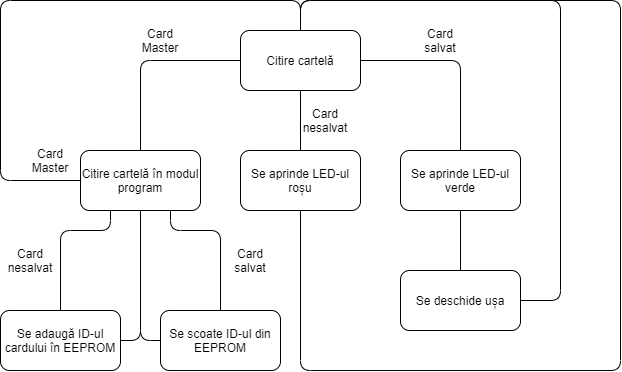

The diagram above was exported from draw.io. Its source (the exported page's mxGraphModel, read from the mxfile embedded in the PNG):
<mxGraphModel dx="1422" dy="702" grid="1" gridSize="10" guides="1" tooltips="1" connect="1" arrows="1" fold="1" page="1" pageScale="1" pageWidth="850" pageHeight="1100" math="0" shadow="0">
  <root>
    <mxCell id="0" />
    <mxCell id="1" parent="0" />
    <mxCell id="ng4uzhHWFwWXLZJBwuhF-1" value="Citire cartelă" style="rounded=1;whiteSpace=wrap;html=1;" vertex="1" parent="1">
      <mxGeometry x="360" y="80" width="120" height="60" as="geometry" />
    </mxCell>
    <mxCell id="ng4uzhHWFwWXLZJBwuhF-2" value="Citire cartelă în modul program" style="rounded=1;whiteSpace=wrap;html=1;" vertex="1" parent="1">
      <mxGeometry x="200" y="200" width="120" height="60" as="geometry" />
    </mxCell>
    <mxCell id="ng4uzhHWFwWXLZJBwuhF-3" value="" style="endArrow=none;html=1;exitX=0.5;exitY=0;exitDx=0;exitDy=0;entryX=0;entryY=0.5;entryDx=0;entryDy=0;" edge="1" parent="1" source="ng4uzhHWFwWXLZJBwuhF-2" target="ng4uzhHWFwWXLZJBwuhF-1">
      <mxGeometry width="50" height="50" relative="1" as="geometry">
        <mxPoint x="400" y="420" as="sourcePoint" />
        <mxPoint x="450" y="370" as="targetPoint" />
        <Array as="points">
          <mxPoint x="260" y="110" />
        </Array>
      </mxGeometry>
    </mxCell>
    <mxCell id="ng4uzhHWFwWXLZJBwuhF-4" value="Card Master" style="text;html=1;strokeColor=none;fillColor=none;align=center;verticalAlign=middle;whiteSpace=wrap;rounded=0;" vertex="1" parent="1">
      <mxGeometry x="260" y="80" width="40" height="20" as="geometry" />
    </mxCell>
    <mxCell id="ng4uzhHWFwWXLZJBwuhF-5" value="Se aprinde LED-ul roșu" style="rounded=1;whiteSpace=wrap;html=1;" vertex="1" parent="1">
      <mxGeometry x="360" y="200" width="120" height="60" as="geometry" />
    </mxCell>
    <mxCell id="ng4uzhHWFwWXLZJBwuhF-6" value="Se aprinde LED-ul verde" style="rounded=1;whiteSpace=wrap;html=1;" vertex="1" parent="1">
      <mxGeometry x="520" y="200" width="120" height="60" as="geometry" />
    </mxCell>
    <mxCell id="ng4uzhHWFwWXLZJBwuhF-7" value="" style="endArrow=none;html=1;entryX=0.5;entryY=1;entryDx=0;entryDy=0;exitX=0.5;exitY=0;exitDx=0;exitDy=0;" edge="1" parent="1" source="ng4uzhHWFwWXLZJBwuhF-5" target="ng4uzhHWFwWXLZJBwuhF-1">
      <mxGeometry width="50" height="50" relative="1" as="geometry">
        <mxPoint x="400" y="410" as="sourcePoint" />
        <mxPoint x="450" y="360" as="targetPoint" />
      </mxGeometry>
    </mxCell>
    <mxCell id="ng4uzhHWFwWXLZJBwuhF-8" value="Card nesalvat" style="text;html=1;strokeColor=none;fillColor=none;align=center;verticalAlign=middle;whiteSpace=wrap;rounded=0;" vertex="1" parent="1">
      <mxGeometry x="425" y="160" width="40" height="20" as="geometry" />
    </mxCell>
    <mxCell id="ng4uzhHWFwWXLZJBwuhF-9" value="" style="endArrow=none;html=1;entryX=1;entryY=0.5;entryDx=0;entryDy=0;exitX=0.5;exitY=0;exitDx=0;exitDy=0;" edge="1" parent="1" source="ng4uzhHWFwWXLZJBwuhF-6" target="ng4uzhHWFwWXLZJBwuhF-1">
      <mxGeometry width="50" height="50" relative="1" as="geometry">
        <mxPoint x="400" y="390" as="sourcePoint" />
        <mxPoint x="450" y="340" as="targetPoint" />
        <Array as="points">
          <mxPoint x="580" y="110" />
        </Array>
      </mxGeometry>
    </mxCell>
    <mxCell id="ng4uzhHWFwWXLZJBwuhF-10" value="Se deschide ușa" style="rounded=1;whiteSpace=wrap;html=1;" vertex="1" parent="1">
      <mxGeometry x="520" y="320" width="120" height="60" as="geometry" />
    </mxCell>
    <mxCell id="ng4uzhHWFwWXLZJBwuhF-11" value="" style="endArrow=none;html=1;entryX=0.5;entryY=1;entryDx=0;entryDy=0;exitX=0.5;exitY=0;exitDx=0;exitDy=0;" edge="1" parent="1" source="ng4uzhHWFwWXLZJBwuhF-10" target="ng4uzhHWFwWXLZJBwuhF-6">
      <mxGeometry width="50" height="50" relative="1" as="geometry">
        <mxPoint x="400" y="390" as="sourcePoint" />
        <mxPoint x="450" y="340" as="targetPoint" />
      </mxGeometry>
    </mxCell>
    <mxCell id="ng4uzhHWFwWXLZJBwuhF-13" value="Card salvat&lt;br&gt;" style="text;html=1;strokeColor=none;fillColor=none;align=center;verticalAlign=middle;whiteSpace=wrap;rounded=0;" vertex="1" parent="1">
      <mxGeometry x="540" y="80" width="40" height="20" as="geometry" />
    </mxCell>
    <mxCell id="ng4uzhHWFwWXLZJBwuhF-14" value="Se adaugă ID-ul cardului în EEPROM" style="rounded=1;whiteSpace=wrap;html=1;" vertex="1" parent="1">
      <mxGeometry x="120" y="360" width="120" height="60" as="geometry" />
    </mxCell>
    <mxCell id="ng4uzhHWFwWXLZJBwuhF-15" value="" style="endArrow=none;html=1;exitX=0.5;exitY=0;exitDx=0;exitDy=0;entryX=0;entryY=0.5;entryDx=0;entryDy=0;" edge="1" parent="1" source="ng4uzhHWFwWXLZJBwuhF-1" target="ng4uzhHWFwWXLZJBwuhF-2">
      <mxGeometry width="50" height="50" relative="1" as="geometry">
        <mxPoint x="400" y="370" as="sourcePoint" />
        <mxPoint x="170" y="230" as="targetPoint" />
        <Array as="points">
          <mxPoint x="420" y="50" />
          <mxPoint x="120" y="50" />
          <mxPoint x="120" y="230" />
        </Array>
      </mxGeometry>
    </mxCell>
    <mxCell id="ng4uzhHWFwWXLZJBwuhF-16" value="Card Master" style="text;html=1;strokeColor=none;fillColor=none;align=center;verticalAlign=middle;whiteSpace=wrap;rounded=0;" vertex="1" parent="1">
      <mxGeometry x="150" y="200" width="40" height="20" as="geometry" />
    </mxCell>
    <mxCell id="ng4uzhHWFwWXLZJBwuhF-19" value="" style="endArrow=none;html=1;entryX=0.25;entryY=1;entryDx=0;entryDy=0;exitX=0.5;exitY=0;exitDx=0;exitDy=0;" edge="1" parent="1" source="ng4uzhHWFwWXLZJBwuhF-14" target="ng4uzhHWFwWXLZJBwuhF-2">
      <mxGeometry width="50" height="50" relative="1" as="geometry">
        <mxPoint x="400" y="370" as="sourcePoint" />
        <mxPoint x="450" y="320" as="targetPoint" />
        <Array as="points">
          <mxPoint x="180" y="280" />
          <mxPoint x="230" y="280" />
        </Array>
      </mxGeometry>
    </mxCell>
    <mxCell id="ng4uzhHWFwWXLZJBwuhF-20" value="Card nesalvat" style="text;html=1;strokeColor=none;fillColor=none;align=center;verticalAlign=middle;whiteSpace=wrap;rounded=0;" vertex="1" parent="1">
      <mxGeometry x="130" y="300" width="40" height="20" as="geometry" />
    </mxCell>
    <mxCell id="ng4uzhHWFwWXLZJBwuhF-21" value="Se scoate ID-ul din EEPROM" style="rounded=1;whiteSpace=wrap;html=1;" vertex="1" parent="1">
      <mxGeometry x="280" y="360" width="120" height="60" as="geometry" />
    </mxCell>
    <mxCell id="ng4uzhHWFwWXLZJBwuhF-22" value="" style="endArrow=none;html=1;entryX=1;entryY=0.5;entryDx=0;entryDy=0;exitX=0.5;exitY=0;exitDx=0;exitDy=0;" edge="1" parent="1" source="ng4uzhHWFwWXLZJBwuhF-1" target="ng4uzhHWFwWXLZJBwuhF-10">
      <mxGeometry width="50" height="50" relative="1" as="geometry">
        <mxPoint x="400" y="360" as="sourcePoint" />
        <mxPoint x="450" y="310" as="targetPoint" />
        <Array as="points">
          <mxPoint x="420" y="50" />
          <mxPoint x="680" y="50" />
          <mxPoint x="680" y="350" />
        </Array>
      </mxGeometry>
    </mxCell>
    <mxCell id="ng4uzhHWFwWXLZJBwuhF-23" value="" style="endArrow=none;html=1;entryX=0.5;entryY=0;entryDx=0;entryDy=0;exitX=0.75;exitY=1;exitDx=0;exitDy=0;" edge="1" parent="1" source="ng4uzhHWFwWXLZJBwuhF-2" target="ng4uzhHWFwWXLZJBwuhF-21">
      <mxGeometry width="50" height="50" relative="1" as="geometry">
        <mxPoint x="400" y="360" as="sourcePoint" />
        <mxPoint x="450" y="310" as="targetPoint" />
        <Array as="points">
          <mxPoint x="290" y="280" />
          <mxPoint x="340" y="280" />
        </Array>
      </mxGeometry>
    </mxCell>
    <mxCell id="ng4uzhHWFwWXLZJBwuhF-24" value="Card salvat" style="text;html=1;strokeColor=none;fillColor=none;align=center;verticalAlign=middle;whiteSpace=wrap;rounded=0;" vertex="1" parent="1">
      <mxGeometry x="350" y="300" width="40" height="20" as="geometry" />
    </mxCell>
    <mxCell id="ng4uzhHWFwWXLZJBwuhF-25" value="" style="endArrow=none;html=1;exitX=1;exitY=0.5;exitDx=0;exitDy=0;entryX=0.5;entryY=1;entryDx=0;entryDy=0;" edge="1" parent="1" source="ng4uzhHWFwWXLZJBwuhF-14" target="ng4uzhHWFwWXLZJBwuhF-2">
      <mxGeometry width="50" height="50" relative="1" as="geometry">
        <mxPoint x="400" y="350" as="sourcePoint" />
        <mxPoint x="450" y="300" as="targetPoint" />
        <Array as="points">
          <mxPoint x="260" y="390" />
        </Array>
      </mxGeometry>
    </mxCell>
    <mxCell id="ng4uzhHWFwWXLZJBwuhF-26" value="" style="endArrow=none;html=1;exitX=0;exitY=0.5;exitDx=0;exitDy=0;entryX=0.5;entryY=1;entryDx=0;entryDy=0;" edge="1" parent="1" source="ng4uzhHWFwWXLZJBwuhF-21" target="ng4uzhHWFwWXLZJBwuhF-2">
      <mxGeometry width="50" height="50" relative="1" as="geometry">
        <mxPoint x="400" y="350" as="sourcePoint" />
        <mxPoint x="450" y="300" as="targetPoint" />
        <Array as="points">
          <mxPoint x="260" y="390" />
        </Array>
      </mxGeometry>
    </mxCell>
    <mxCell id="ng4uzhHWFwWXLZJBwuhF-27" value="" style="endArrow=none;html=1;entryX=0.5;entryY=1;entryDx=0;entryDy=0;exitX=0.5;exitY=0;exitDx=0;exitDy=0;" edge="1" parent="1" source="ng4uzhHWFwWXLZJBwuhF-1" target="ng4uzhHWFwWXLZJBwuhF-5">
      <mxGeometry width="50" height="50" relative="1" as="geometry">
        <mxPoint x="400" y="350" as="sourcePoint" />
        <mxPoint x="450" y="300" as="targetPoint" />
        <Array as="points">
          <mxPoint x="420" y="50" />
          <mxPoint x="740" y="50" />
          <mxPoint x="740" y="420" />
          <mxPoint x="420" y="420" />
        </Array>
      </mxGeometry>
    </mxCell>
  </root>
</mxGraphModel>